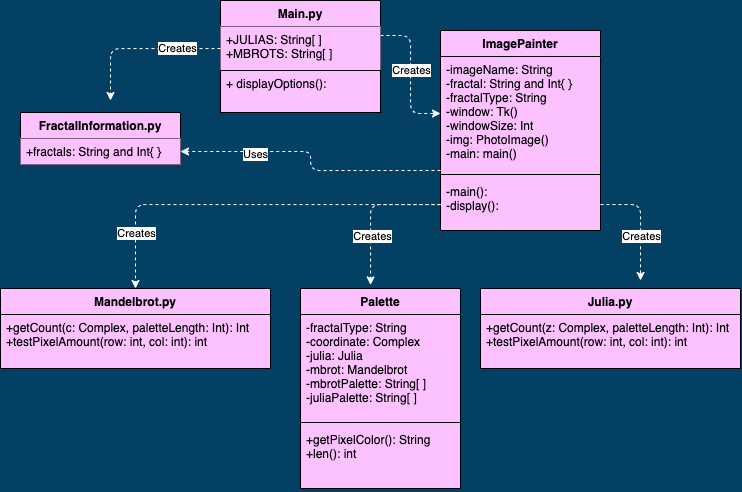

The diagram above was exported from draw.io. Its source (the exported page's mxGraphModel, read from the mxfile embedded in the PNG):
<mxGraphModel dx="541" dy="605" grid="1" gridSize="10" guides="1" tooltips="1" connect="1" arrows="1" fold="1" page="1" pageScale="1" pageWidth="850" pageHeight="1100" background="#034063" math="0" shadow="0">
  <root>
    <mxCell id="0" />
    <mxCell id="1" parent="0" />
    <mxCell id="9pQ61N22y9TmUVx5Z8MC-114" style="edgeStyle=orthogonalEdgeStyle;rounded=1;orthogonalLoop=1;jettySize=auto;html=1;dashed=1;strokeColor=#FFFFFF;" edge="1" parent="1" source="9pQ61N22y9TmUVx5Z8MC-1" target="9pQ61N22y9TmUVx5Z8MC-10">
      <mxGeometry relative="1" as="geometry" />
    </mxCell>
    <mxCell id="9pQ61N22y9TmUVx5Z8MC-119" value="Creates" style="edgeLabel;html=1;align=center;verticalAlign=middle;resizable=0;points=[];" vertex="1" connectable="0" parent="9pQ61N22y9TmUVx5Z8MC-114">
      <mxGeometry x="-0.0605" relative="1" as="geometry">
        <mxPoint as="offset" />
      </mxGeometry>
    </mxCell>
    <mxCell id="9pQ61N22y9TmUVx5Z8MC-1" value="Main.py" style="swimlane;fontStyle=1;align=center;verticalAlign=top;childLayout=stackLayout;horizontal=1;startSize=26;horizontalStack=0;resizeParent=1;resizeParentMax=0;resizeLast=0;collapsible=1;marginBottom=0;labelBackgroundColor=none;fillColor=#FBC2FF;strokeWidth=1;shadow=0;swimlaneLine=1;" vertex="1" parent="1">
      <mxGeometry x="230" y="180" width="160" height="70" as="geometry">
        <mxRectangle x="270" y="210" width="60" height="26" as="alternateBounds" />
      </mxGeometry>
    </mxCell>
    <mxCell id="9pQ61N22y9TmUVx5Z8MC-2" value="+JULIAS: String[ ]&#10;+MBROTS: String[ ] &#10;" style="text;strokeColor=none;fillColor=#FBC2FF;align=left;verticalAlign=top;spacingLeft=4;spacingRight=4;overflow=hidden;rotatable=0;points=[[0,0.5],[1,0.5]];portConstraint=eastwest;labelBackgroundColor=none;strokeWidth=1;shadow=0;swimlaneLine=1;" vertex="1" parent="9pQ61N22y9TmUVx5Z8MC-1">
      <mxGeometry y="26" width="160" height="44" as="geometry" />
    </mxCell>
    <mxCell id="9pQ61N22y9TmUVx5Z8MC-5" value="FractalInformation.py" style="swimlane;fontStyle=1;align=center;verticalAlign=top;childLayout=stackLayout;horizontal=1;startSize=26;horizontalStack=0;resizeParent=1;resizeParentMax=0;resizeLast=0;collapsible=1;marginBottom=0;labelBackgroundColor=none;fillColor=#FBC2FF;" vertex="1" parent="1">
      <mxGeometry x="30" y="292" width="160" height="52" as="geometry" />
    </mxCell>
    <mxCell id="9pQ61N22y9TmUVx5Z8MC-6" value="+fractals: String and Int{ }" style="text;strokeColor=none;fillColor=#FBC2FF;align=left;verticalAlign=top;spacingLeft=4;spacingRight=4;overflow=hidden;rotatable=0;points=[[0,0.5],[1,0.5]];portConstraint=eastwest;labelBackgroundColor=none;labelBorderColor=none;" vertex="1" parent="9pQ61N22y9TmUVx5Z8MC-5">
      <mxGeometry y="26" width="160" height="26" as="geometry" />
    </mxCell>
    <mxCell id="9pQ61N22y9TmUVx5Z8MC-4" value="+ displayOptions():" style="text;strokeColor=default;fillColor=#FBC2FF;align=left;verticalAlign=top;spacingLeft=4;spacingRight=4;overflow=hidden;rotatable=0;points=[[0,0.5],[1,0.5]];portConstraint=eastwest;labelBackgroundColor=none;strokeWidth=1;shadow=0;swimlaneLine=1;" vertex="1" parent="1">
      <mxGeometry x="230" y="250" width="160" height="42" as="geometry" />
    </mxCell>
    <mxCell id="9pQ61N22y9TmUVx5Z8MC-9" value="ImagePainter" style="swimlane;fontStyle=1;align=center;verticalAlign=top;childLayout=stackLayout;horizontal=1;startSize=26;horizontalStack=0;resizeParent=1;resizeParentMax=0;resizeLast=0;collapsible=1;marginBottom=0;shadow=0;labelBackgroundColor=none;labelBorderColor=none;strokeColor=default;strokeWidth=1;fillColor=#FBC2FF;swimlaneFillColor=#FBC2FF;" vertex="1" parent="1">
      <mxGeometry x="450" y="210" width="160" height="200" as="geometry" />
    </mxCell>
    <mxCell id="9pQ61N22y9TmUVx5Z8MC-10" value="-imageName: String&#10;-fractal: String and Int{ }&#10;-fractalType: String&#10;-window: Tk()&#10;-windowSize: Int &#10;-img: PhotoImage()&#10;-main: main()" style="text;strokeColor=none;fillColor=none;align=left;verticalAlign=top;spacingLeft=4;spacingRight=4;overflow=hidden;rotatable=0;points=[[0,0.5],[1,0.5]];portConstraint=eastwest;shadow=0;labelBackgroundColor=none;labelBorderColor=none;swimlaneFillColor=#FBC2FF;" vertex="1" parent="9pQ61N22y9TmUVx5Z8MC-9">
      <mxGeometry y="26" width="160" height="114" as="geometry" />
    </mxCell>
    <mxCell id="9pQ61N22y9TmUVx5Z8MC-11" value="" style="line;strokeWidth=1;fillColor=none;align=left;verticalAlign=middle;spacingTop=-1;spacingLeft=3;spacingRight=3;rotatable=0;labelPosition=right;points=[];portConstraint=eastwest;shadow=0;labelBackgroundColor=none;labelBorderColor=none;swimlaneFillColor=#FBC2FF;" vertex="1" parent="9pQ61N22y9TmUVx5Z8MC-9">
      <mxGeometry y="140" width="160" height="8" as="geometry" />
    </mxCell>
    <mxCell id="9pQ61N22y9TmUVx5Z8MC-12" value="-main():&#10;-display():" style="text;strokeColor=none;fillColor=none;align=left;verticalAlign=top;spacingLeft=4;spacingRight=4;overflow=hidden;rotatable=0;points=[[0,0.5],[1,0.5]];portConstraint=eastwest;shadow=0;labelBackgroundColor=none;labelBorderColor=none;swimlaneFillColor=#FBC2FF;" vertex="1" parent="9pQ61N22y9TmUVx5Z8MC-9">
      <mxGeometry y="148" width="160" height="52" as="geometry" />
    </mxCell>
    <mxCell id="9pQ61N22y9TmUVx5Z8MC-17" value="Palette" style="swimlane;fontStyle=1;align=center;verticalAlign=top;childLayout=stackLayout;horizontal=1;startSize=26;horizontalStack=0;resizeParent=1;resizeParentMax=0;resizeLast=0;collapsible=1;marginBottom=0;shadow=0;labelBackgroundColor=none;labelBorderColor=none;strokeColor=default;strokeWidth=1;fillColor=#FBC2FF;swimlaneFillColor=#FBC2FF;" vertex="1" parent="1">
      <mxGeometry x="310" y="468" width="160" height="200" as="geometry" />
    </mxCell>
    <mxCell id="9pQ61N22y9TmUVx5Z8MC-18" value="-fractalType: String&#10;-coordinate: Complex&#10;-julia: Julia  &#10;-mbrot: Mandelbrot&#10;-mbrotPalette: String[ ]&#10;-juliaPalette: String[ ]" style="text;strokeColor=none;fillColor=none;align=left;verticalAlign=top;spacingLeft=4;spacingRight=4;overflow=hidden;rotatable=0;points=[[0,0.5],[1,0.5]];portConstraint=eastwest;shadow=0;labelBackgroundColor=none;labelBorderColor=none;swimlaneFillColor=#FBC2FF;" vertex="1" parent="9pQ61N22y9TmUVx5Z8MC-17">
      <mxGeometry y="26" width="160" height="104" as="geometry" />
    </mxCell>
    <mxCell id="9pQ61N22y9TmUVx5Z8MC-19" value="" style="line;strokeWidth=1;fillColor=none;align=left;verticalAlign=middle;spacingTop=-1;spacingLeft=3;spacingRight=3;rotatable=0;labelPosition=right;points=[];portConstraint=eastwest;shadow=0;labelBackgroundColor=none;labelBorderColor=none;swimlaneFillColor=#FBC2FF;" vertex="1" parent="9pQ61N22y9TmUVx5Z8MC-17">
      <mxGeometry y="130" width="160" height="8" as="geometry" />
    </mxCell>
    <mxCell id="9pQ61N22y9TmUVx5Z8MC-20" value="+getPixelColor(): String&#10;+len(): int" style="text;strokeColor=none;fillColor=none;align=left;verticalAlign=top;spacingLeft=4;spacingRight=4;overflow=hidden;rotatable=0;points=[[0,0.5],[1,0.5]];portConstraint=eastwest;shadow=0;labelBackgroundColor=none;labelBorderColor=none;swimlaneFillColor=#FBC2FF;" vertex="1" parent="9pQ61N22y9TmUVx5Z8MC-17">
      <mxGeometry y="138" width="160" height="62" as="geometry" />
    </mxCell>
    <mxCell id="9pQ61N22y9TmUVx5Z8MC-21" value="Mandelbrot.py" style="swimlane;fontStyle=1;align=center;verticalAlign=top;childLayout=stackLayout;horizontal=1;startSize=26;horizontalStack=0;resizeParent=1;resizeParentMax=0;resizeLast=0;collapsible=1;marginBottom=0;shadow=0;labelBackgroundColor=none;labelBorderColor=none;strokeColor=default;strokeWidth=1;fillColor=#FBC2FF;swimlaneFillColor=#FBC2FF;" vertex="1" parent="1">
      <mxGeometry x="10" y="468" width="270" height="80" as="geometry" />
    </mxCell>
    <mxCell id="9pQ61N22y9TmUVx5Z8MC-24" value="+getCount(c: Complex, paletteLength: Int): Int&#10;+testPixelAmount(row: int, col: int): int" style="text;strokeColor=none;fillColor=none;align=left;verticalAlign=top;spacingLeft=4;spacingRight=4;overflow=hidden;rotatable=0;points=[[0,0.5],[1,0.5]];portConstraint=eastwest;shadow=0;labelBackgroundColor=none;labelBorderColor=none;swimlaneFillColor=#FBC2FF;" vertex="1" parent="9pQ61N22y9TmUVx5Z8MC-21">
      <mxGeometry y="26" width="270" height="54" as="geometry" />
    </mxCell>
    <mxCell id="9pQ61N22y9TmUVx5Z8MC-25" value="Julia.py" style="swimlane;fontStyle=1;align=center;verticalAlign=top;childLayout=stackLayout;horizontal=1;startSize=26;horizontalStack=0;resizeParent=1;resizeParentMax=0;resizeLast=0;collapsible=1;marginBottom=0;shadow=0;labelBackgroundColor=none;labelBorderColor=none;strokeColor=default;strokeWidth=1;fillColor=#FBC2FF;swimlaneFillColor=#FBC2FF;" vertex="1" parent="1">
      <mxGeometry x="490" y="468" width="260" height="80" as="geometry" />
    </mxCell>
    <mxCell id="9pQ61N22y9TmUVx5Z8MC-28" value="+getCount(z: Complex, paletteLength: Int): Int&#10;+testPixelAmount(row: int, col: int): int" style="text;strokeColor=none;fillColor=none;align=left;verticalAlign=top;spacingLeft=4;spacingRight=4;overflow=hidden;rotatable=0;points=[[0,0.5],[1,0.5]];portConstraint=eastwest;shadow=0;labelBackgroundColor=none;labelBorderColor=none;swimlaneFillColor=#FBC2FF;" vertex="1" parent="9pQ61N22y9TmUVx5Z8MC-25">
      <mxGeometry y="26" width="260" height="54" as="geometry" />
    </mxCell>
    <mxCell id="9pQ61N22y9TmUVx5Z8MC-109" style="edgeStyle=orthogonalEdgeStyle;rounded=1;orthogonalLoop=1;jettySize=auto;html=1;dashed=1;strokeColor=#FFFFFF;" edge="1" parent="1" source="9pQ61N22y9TmUVx5Z8MC-12" target="9pQ61N22y9TmUVx5Z8MC-21">
      <mxGeometry relative="1" as="geometry" />
    </mxCell>
    <mxCell id="9pQ61N22y9TmUVx5Z8MC-120" value="Creates" style="edgeLabel;html=1;align=center;verticalAlign=middle;resizable=0;points=[];" vertex="1" connectable="0" parent="9pQ61N22y9TmUVx5Z8MC-109">
      <mxGeometry x="0.7148" relative="1" as="geometry">
        <mxPoint as="offset" />
      </mxGeometry>
    </mxCell>
    <mxCell id="9pQ61N22y9TmUVx5Z8MC-110" style="edgeStyle=orthogonalEdgeStyle;rounded=1;orthogonalLoop=1;jettySize=auto;html=1;entryX=0.438;entryY=-0.018;entryDx=0;entryDy=0;entryPerimeter=0;dashed=1;strokeColor=#FFFFFF;" edge="1" parent="1" source="9pQ61N22y9TmUVx5Z8MC-12" target="9pQ61N22y9TmUVx5Z8MC-17">
      <mxGeometry relative="1" as="geometry" />
    </mxCell>
    <mxCell id="9pQ61N22y9TmUVx5Z8MC-121" value="Creates" style="edgeLabel;html=1;align=center;verticalAlign=middle;resizable=0;points=[];" vertex="1" connectable="0" parent="9pQ61N22y9TmUVx5Z8MC-110">
      <mxGeometry x="0.3442" y="1" relative="1" as="geometry">
        <mxPoint as="offset" />
      </mxGeometry>
    </mxCell>
    <mxCell id="9pQ61N22y9TmUVx5Z8MC-111" style="edgeStyle=orthogonalEdgeStyle;rounded=1;orthogonalLoop=1;jettySize=auto;html=1;dashed=1;strokeColor=#FFFFFF;" edge="1" parent="1" source="9pQ61N22y9TmUVx5Z8MC-12">
      <mxGeometry relative="1" as="geometry">
        <mxPoint x="650" y="460" as="targetPoint" />
      </mxGeometry>
    </mxCell>
    <mxCell id="9pQ61N22y9TmUVx5Z8MC-122" value="Creates" style="edgeLabel;html=1;align=center;verticalAlign=middle;resizable=0;points=[];" vertex="1" connectable="0" parent="9pQ61N22y9TmUVx5Z8MC-111">
      <mxGeometry x="0.2417" relative="1" as="geometry">
        <mxPoint as="offset" />
      </mxGeometry>
    </mxCell>
    <mxCell id="9pQ61N22y9TmUVx5Z8MC-112" style="edgeStyle=orthogonalEdgeStyle;rounded=1;orthogonalLoop=1;jettySize=auto;html=1;dashed=1;strokeColor=#FFFFFF;" edge="1" parent="1" source="9pQ61N22y9TmUVx5Z8MC-2">
      <mxGeometry relative="1" as="geometry">
        <mxPoint x="119.99999999999989" y="280" as="targetPoint" />
      </mxGeometry>
    </mxCell>
    <mxCell id="9pQ61N22y9TmUVx5Z8MC-118" value="Creates" style="edgeLabel;html=1;align=center;verticalAlign=middle;resizable=0;points=[];" vertex="1" connectable="0" parent="9pQ61N22y9TmUVx5Z8MC-112">
      <mxGeometry x="-0.4693" y="-1" relative="1" as="geometry">
        <mxPoint as="offset" />
      </mxGeometry>
    </mxCell>
    <mxCell id="9pQ61N22y9TmUVx5Z8MC-123" style="edgeStyle=orthogonalEdgeStyle;rounded=1;orthogonalLoop=1;jettySize=auto;html=1;entryX=1;entryY=0.75;entryDx=0;entryDy=0;strokeColor=#FFFFFF;dashed=1;" edge="1" parent="1" source="9pQ61N22y9TmUVx5Z8MC-10" target="9pQ61N22y9TmUVx5Z8MC-5">
      <mxGeometry relative="1" as="geometry">
        <Array as="points">
          <mxPoint x="320" y="350" />
          <mxPoint x="320" y="331" />
        </Array>
      </mxGeometry>
    </mxCell>
    <mxCell id="9pQ61N22y9TmUVx5Z8MC-124" value="Uses" style="edgeLabel;html=1;align=center;verticalAlign=middle;resizable=0;points=[];" vertex="1" connectable="0" parent="9pQ61N22y9TmUVx5Z8MC-123">
      <mxGeometry x="0.4648" y="2" relative="1" as="geometry">
        <mxPoint as="offset" />
      </mxGeometry>
    </mxCell>
  </root>
</mxGraphModel>